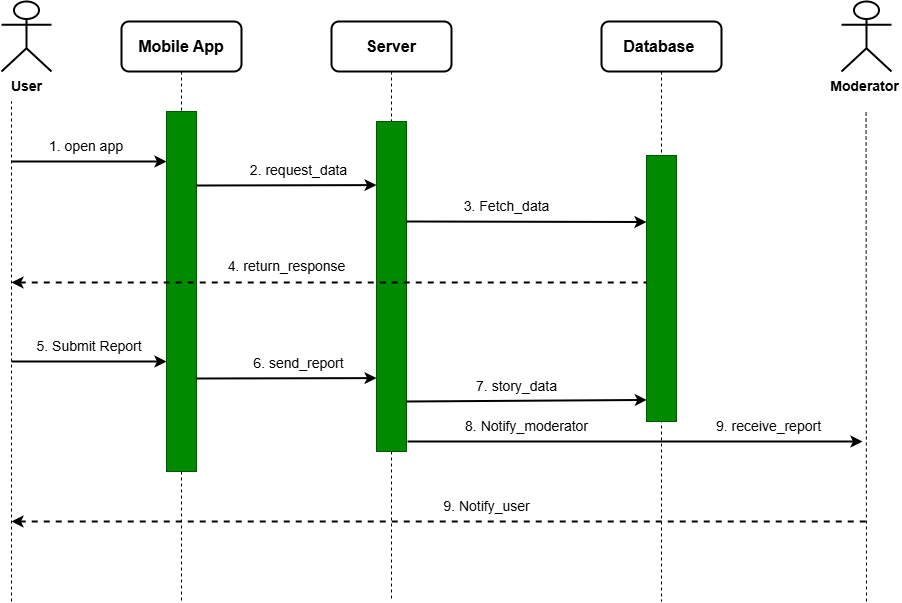

The diagram above was exported from draw.io. Its source (the exported page's mxGraphModel, read from the mxfile embedded in the PNG):
<mxGraphModel dx="772" dy="464" grid="1" gridSize="10" guides="1" tooltips="1" connect="1" arrows="1" fold="1" page="1" pageScale="1" pageWidth="850" pageHeight="1100" math="0" shadow="0">
  <root>
    <mxCell id="0" />
    <mxCell id="1" parent="0" />
    <mxCell id="LOlUQca6pd6mm1idbKrL-53" parent="1" style="shape=umlActor;verticalLabelPosition=bottom;verticalAlign=top;html=1;outlineConnect=0;strokeWidth=2;" value="&lt;font style=&quot;font-size: 14px;&quot;&gt;&lt;b&gt;User&lt;/b&gt;&lt;/font&gt;" vertex="1">
      <mxGeometry height="70" width="50" x="70" y="80" as="geometry" />
    </mxCell>
    <mxCell id="LOlUQca6pd6mm1idbKrL-54" parent="1" style="shape=umlActor;verticalLabelPosition=bottom;verticalAlign=top;html=1;outlineConnect=0;strokeWidth=2;" value="&lt;span style=&quot;font-size: 14px;&quot;&gt;&lt;b&gt;Moderator&amp;nbsp;&lt;/b&gt;&lt;/span&gt;" vertex="1">
      <mxGeometry height="70" width="50" x="910" y="80" as="geometry" />
    </mxCell>
    <mxCell id="LOlUQca6pd6mm1idbKrL-59" edge="1" parent="1" source="LOlUQca6pd6mm1idbKrL-58" style="edgeStyle=orthogonalEdgeStyle;rounded=0;orthogonalLoop=1;jettySize=auto;html=1;exitX=0.5;exitY=1;exitDx=0;exitDy=0;endArrow=none;endFill=0;dashed=1;">
      <mxGeometry relative="1" as="geometry">
        <mxPoint x="250" y="680" as="targetPoint" />
      </mxGeometry>
    </mxCell>
    <mxCell id="LOlUQca6pd6mm1idbKrL-55" parent="1" style="rounded=1;whiteSpace=wrap;html=1;strokeWidth=2;" value="&lt;font size=&quot;3&quot;&gt;&lt;b&gt;Mobile App&lt;/b&gt;&lt;/font&gt;" vertex="1">
      <mxGeometry height="50" width="120" x="190" y="100" as="geometry" />
    </mxCell>
    <mxCell id="LOlUQca6pd6mm1idbKrL-61" edge="1" parent="1" source="LOlUQca6pd6mm1idbKrL-64" style="edgeStyle=orthogonalEdgeStyle;rounded=0;orthogonalLoop=1;jettySize=auto;html=1;exitX=0.5;exitY=1;exitDx=0;exitDy=0;endArrow=none;endFill=0;dashed=1;">
      <mxGeometry relative="1" as="geometry">
        <mxPoint x="460" y="680" as="targetPoint" />
      </mxGeometry>
    </mxCell>
    <mxCell id="LOlUQca6pd6mm1idbKrL-56" parent="1" style="rounded=1;whiteSpace=wrap;html=1;strokeWidth=2;" value="&lt;font size=&quot;3&quot;&gt;&lt;b&gt;Server&lt;/b&gt;&lt;/font&gt;" vertex="1">
      <mxGeometry height="50" width="120" x="400" y="100" as="geometry" />
    </mxCell>
    <mxCell id="LOlUQca6pd6mm1idbKrL-62" edge="1" parent="1" source="LOlUQca6pd6mm1idbKrL-57" style="edgeStyle=orthogonalEdgeStyle;rounded=0;orthogonalLoop=1;jettySize=auto;html=1;exitX=0.5;exitY=1;exitDx=0;exitDy=0;endArrow=none;endFill=0;dashed=1;">
      <mxGeometry relative="1" as="geometry">
        <mxPoint x="730" y="680" as="targetPoint" />
      </mxGeometry>
    </mxCell>
    <mxCell id="LOlUQca6pd6mm1idbKrL-57" parent="1" style="rounded=1;whiteSpace=wrap;html=1;strokeWidth=2;" value="&lt;font size=&quot;3&quot;&gt;&lt;b&gt;Database&amp;nbsp;&lt;/b&gt;&lt;/font&gt;" vertex="1">
      <mxGeometry height="50" width="120" x="670" y="100" as="geometry" />
    </mxCell>
    <mxCell id="LOlUQca6pd6mm1idbKrL-60" edge="1" parent="1" source="LOlUQca6pd6mm1idbKrL-55" style="edgeStyle=orthogonalEdgeStyle;rounded=0;orthogonalLoop=1;jettySize=auto;html=1;exitX=0.5;exitY=1;exitDx=0;exitDy=0;endArrow=none;endFill=0;dashed=1;" target="LOlUQca6pd6mm1idbKrL-58" value="">
      <mxGeometry relative="1" as="geometry">
        <mxPoint x="250" y="150" as="sourcePoint" />
        <mxPoint x="249.5" y="722.9999542236328" as="targetPoint" />
      </mxGeometry>
    </mxCell>
    <mxCell id="LOlUQca6pd6mm1idbKrL-58" parent="1" style="rounded=0;whiteSpace=wrap;html=1;fillColor=#008a00;fontColor=#ffffff;strokeColor=#005700;" value="" vertex="1">
      <mxGeometry height="360" width="30" x="235" y="190" as="geometry" />
    </mxCell>
    <mxCell id="LOlUQca6pd6mm1idbKrL-63" edge="1" parent="1" style="endArrow=none;dashed=1;html=1;rounded=0;" value="">
      <mxGeometry height="50" relative="1" width="50" as="geometry">
        <mxPoint x="80" y="680" as="sourcePoint" />
        <mxPoint x="80" y="180" as="targetPoint" />
      </mxGeometry>
    </mxCell>
    <mxCell id="LOlUQca6pd6mm1idbKrL-65" edge="1" parent="1" source="LOlUQca6pd6mm1idbKrL-56" style="edgeStyle=orthogonalEdgeStyle;rounded=0;orthogonalLoop=1;jettySize=auto;html=1;exitX=0.5;exitY=1;exitDx=0;exitDy=0;endArrow=none;endFill=0;dashed=1;" target="LOlUQca6pd6mm1idbKrL-64" value="">
      <mxGeometry relative="1" as="geometry">
        <mxPoint x="460" y="150" as="sourcePoint" />
        <mxPoint x="459.5454545454545" y="720" as="targetPoint" />
      </mxGeometry>
    </mxCell>
    <mxCell id="LOlUQca6pd6mm1idbKrL-64" parent="1" style="rounded=0;whiteSpace=wrap;html=1;fillColor=#008a00;fontColor=#ffffff;strokeColor=#005700;" value="" vertex="1">
      <mxGeometry height="330" width="30" x="445" y="200" as="geometry" />
    </mxCell>
    <mxCell id="LOlUQca6pd6mm1idbKrL-66" edge="1" parent="1" style="endArrow=classic;html=1;rounded=0;strokeWidth=2;" value="">
      <mxGeometry height="50" relative="1" width="50" as="geometry">
        <mxPoint x="80" y="240" as="sourcePoint" />
        <mxPoint x="235" y="240" as="targetPoint" />
      </mxGeometry>
    </mxCell>
    <mxCell id="LOlUQca6pd6mm1idbKrL-67" parent="1" style="text;html=1;whiteSpace=wrap;strokeColor=none;fillColor=none;align=center;verticalAlign=middle;rounded=0;" value="&lt;font style=&quot;font-size: 14px;&quot;&gt;1. open app&lt;/font&gt;" vertex="1">
      <mxGeometry height="30" width="90" x="110" y="210" as="geometry" />
    </mxCell>
    <mxCell id="LOlUQca6pd6mm1idbKrL-68" edge="1" parent="1" style="endArrow=classic;html=1;rounded=0;strokeWidth=2;entryX=0.001;entryY=0.132;entryDx=0;entryDy=0;entryPerimeter=0;" value="">
      <mxGeometry height="50" relative="1" width="50" as="geometry">
        <mxPoint x="265" y="264" as="sourcePoint" />
        <mxPoint x="445.03" y="263.6" as="targetPoint" />
      </mxGeometry>
    </mxCell>
    <mxCell id="LOlUQca6pd6mm1idbKrL-69" parent="1" style="text;html=1;whiteSpace=wrap;strokeColor=none;fillColor=none;align=center;verticalAlign=middle;rounded=0;" value="&lt;font style=&quot;font-size: 14px;&quot;&gt;2. request_data&lt;/font&gt;" vertex="1">
      <mxGeometry height="30" width="105" x="315" y="234" as="geometry" />
    </mxCell>
    <mxCell id="LOlUQca6pd6mm1idbKrL-70" parent="1" style="rounded=0;whiteSpace=wrap;html=1;fillColor=#008a00;fontColor=#ffffff;strokeColor=#005700;" value="" vertex="1">
      <mxGeometry height="266" width="30" x="715" y="234" as="geometry" />
    </mxCell>
    <mxCell id="LOlUQca6pd6mm1idbKrL-71" edge="1" parent="1" style="endArrow=classic;html=1;rounded=0;strokeWidth=2;entryX=0;entryY=0.25;entryDx=0;entryDy=0;" target="LOlUQca6pd6mm1idbKrL-70" value="">
      <mxGeometry height="50" relative="1" width="50" as="geometry">
        <mxPoint x="475" y="300" as="sourcePoint" />
        <mxPoint x="655.03" y="299.6" as="targetPoint" />
      </mxGeometry>
    </mxCell>
    <mxCell id="LOlUQca6pd6mm1idbKrL-72" parent="1" style="text;html=1;whiteSpace=wrap;strokeColor=none;fillColor=none;align=center;verticalAlign=middle;rounded=0;" value="&lt;font style=&quot;font-size: 14px;&quot;&gt;3. Fetch_data&amp;nbsp;&lt;/font&gt;" vertex="1">
      <mxGeometry height="30" width="105" x="525" y="270" as="geometry" />
    </mxCell>
    <mxCell id="LOlUQca6pd6mm1idbKrL-73" edge="1" parent="1" style="endArrow=none;html=1;rounded=0;strokeWidth=2;entryX=0;entryY=0.25;entryDx=0;entryDy=0;endFill=0;startArrow=classic;startFill=1;dashed=1;" value="">
      <mxGeometry height="50" relative="1" width="50" as="geometry">
        <mxPoint x="80" y="361" as="sourcePoint" />
        <mxPoint x="715" y="361" as="targetPoint" />
      </mxGeometry>
    </mxCell>
    <mxCell id="LOlUQca6pd6mm1idbKrL-74" parent="1" style="text;html=1;whiteSpace=wrap;strokeColor=none;fillColor=none;align=center;verticalAlign=middle;rounded=0;" value="&lt;font style=&quot;font-size: 14px;&quot;&gt;4. return_response&amp;nbsp;&lt;/font&gt;" vertex="1">
      <mxGeometry height="30" width="125" x="295" y="330" as="geometry" />
    </mxCell>
    <mxCell id="LOlUQca6pd6mm1idbKrL-75" edge="1" parent="1" style="endArrow=classic;html=1;rounded=0;strokeWidth=2;" value="">
      <mxGeometry height="50" relative="1" width="50" as="geometry">
        <mxPoint x="80" y="440" as="sourcePoint" />
        <mxPoint x="235" y="440" as="targetPoint" />
      </mxGeometry>
    </mxCell>
    <mxCell id="LOlUQca6pd6mm1idbKrL-76" parent="1" style="text;html=1;whiteSpace=wrap;strokeColor=none;fillColor=none;align=center;verticalAlign=middle;rounded=0;" value="&lt;font style=&quot;font-size: 14px;&quot;&gt;5. Submit Report&amp;nbsp;&lt;/font&gt;" vertex="1">
      <mxGeometry height="30" width="120" x="100" y="410" as="geometry" />
    </mxCell>
    <mxCell id="LOlUQca6pd6mm1idbKrL-77" edge="1" parent="1" style="endArrow=classic;html=1;rounded=0;strokeWidth=2;entryX=0.001;entryY=0.132;entryDx=0;entryDy=0;entryPerimeter=0;" value="">
      <mxGeometry height="50" relative="1" width="50" as="geometry">
        <mxPoint x="265" y="457" as="sourcePoint" />
        <mxPoint x="445.03" y="456.6" as="targetPoint" />
      </mxGeometry>
    </mxCell>
    <mxCell id="LOlUQca6pd6mm1idbKrL-78" parent="1" style="text;html=1;whiteSpace=wrap;strokeColor=none;fillColor=none;align=center;verticalAlign=middle;rounded=0;" value="&lt;font style=&quot;font-size: 14px;&quot;&gt;6. send_report&lt;/font&gt;" vertex="1">
      <mxGeometry height="30" width="105" x="315" y="427" as="geometry" />
    </mxCell>
    <mxCell id="LOlUQca6pd6mm1idbKrL-79" edge="1" parent="1" style="endArrow=classic;html=1;rounded=0;strokeWidth=2;entryX=0.012;entryY=0.919;entryDx=0;entryDy=0;entryPerimeter=0;" target="LOlUQca6pd6mm1idbKrL-70" value="">
      <mxGeometry height="50" relative="1" width="50" as="geometry">
        <mxPoint x="475" y="480" as="sourcePoint" />
        <mxPoint x="655.03" y="479.6" as="targetPoint" />
      </mxGeometry>
    </mxCell>
    <mxCell id="LOlUQca6pd6mm1idbKrL-80" parent="1" style="text;html=1;whiteSpace=wrap;strokeColor=none;fillColor=none;align=center;verticalAlign=middle;rounded=0;" value="&lt;font style=&quot;font-size: 14px;&quot;&gt;7. story_data&amp;nbsp;&lt;/font&gt;" vertex="1">
      <mxGeometry height="30" width="125" x="525" y="450" as="geometry" />
    </mxCell>
    <mxCell id="LOlUQca6pd6mm1idbKrL-81" edge="1" parent="1" style="endArrow=classic;html=1;rounded=0;strokeWidth=2;" value="">
      <mxGeometry height="50" relative="1" width="50" as="geometry">
        <mxPoint x="476" y="520" as="sourcePoint" />
        <mxPoint x="931" y="520" as="targetPoint" />
      </mxGeometry>
    </mxCell>
    <mxCell id="LOlUQca6pd6mm1idbKrL-82" parent="1" style="text;html=1;whiteSpace=wrap;strokeColor=none;fillColor=none;align=center;verticalAlign=middle;rounded=0;" value="&lt;font style=&quot;font-size: 14px;&quot;&gt;8. Notify_moderator&amp;nbsp;&lt;/font&gt;" vertex="1">
      <mxGeometry height="30" width="145" x="525" y="490" as="geometry" />
    </mxCell>
    <mxCell id="LOlUQca6pd6mm1idbKrL-83" edge="1" parent="1" style="endArrow=none;dashed=1;html=1;rounded=0;" value="">
      <mxGeometry height="50" relative="1" width="50" as="geometry">
        <mxPoint x="935" y="680" as="sourcePoint" />
        <mxPoint x="934.55" y="190" as="targetPoint" />
      </mxGeometry>
    </mxCell>
    <mxCell id="LOlUQca6pd6mm1idbKrL-84" edge="1" parent="1" style="endArrow=none;html=1;rounded=0;strokeWidth=2;entryX=0;entryY=0.25;entryDx=0;entryDy=0;endFill=0;startArrow=classic;startFill=1;dashed=1;" value="">
      <mxGeometry height="50" relative="1" width="50" as="geometry">
        <mxPoint x="80" y="600" as="sourcePoint" />
        <mxPoint x="935" y="600" as="targetPoint" />
      </mxGeometry>
    </mxCell>
    <mxCell id="LOlUQca6pd6mm1idbKrL-85" parent="1" style="text;html=1;whiteSpace=wrap;strokeColor=none;fillColor=none;align=center;verticalAlign=middle;rounded=0;" value="&lt;font style=&quot;font-size: 14px;&quot;&gt;9. Notify_user&amp;nbsp;&lt;/font&gt;" vertex="1">
      <mxGeometry height="30" width="145" x="485" y="570" as="geometry" />
    </mxCell>
    <mxCell id="LOlUQca6pd6mm1idbKrL-86" parent="1" style="text;html=1;whiteSpace=wrap;strokeColor=none;fillColor=none;align=center;verticalAlign=middle;rounded=0;" value="&lt;font style=&quot;font-size: 14px;&quot;&gt;9. receive_report&lt;/font&gt;" vertex="1">
      <mxGeometry height="30" width="145" x="765" y="490" as="geometry" />
    </mxCell>
  </root>
</mxGraphModel>